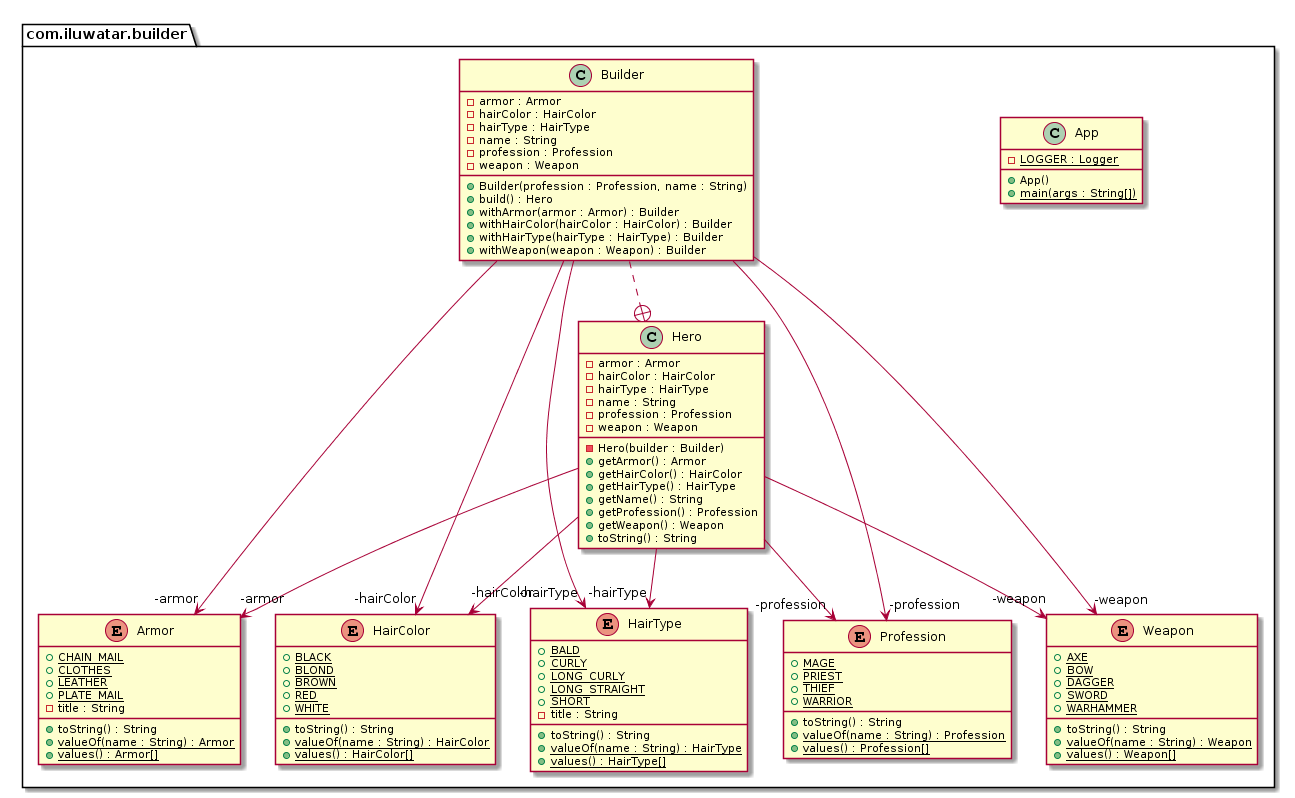

The diagram above was rendered by PlantUML. Its source (embedded in the PNG):
@startuml
package com.iluwatar.builder {
  class App {
    - LOGGER : Logger {static}
    + App()
    + main(args : String[]) {static}
  }
  enum Armor {
    + CHAIN_MAIL {static}
    + CLOTHES {static}
    + LEATHER {static}
    + PLATE_MAIL {static}
    - title : String
    + toString() : String
    + valueOf(name : String) : Armor {static}
    + values() : Armor[] {static}
  }
  enum HairColor {
    + BLACK {static}
    + BLOND {static}
    + BROWN {static}
    + RED {static}
    + WHITE {static}
    + toString() : String
    + valueOf(name : String) : HairColor {static}
    + values() : HairColor[] {static}
  }
  enum HairType {
    + BALD {static}
    + CURLY {static}
    + LONG_CURLY {static}
    + LONG_STRAIGHT {static}
    + SHORT {static}
    - title : String
    + toString() : String
    + valueOf(name : String) : HairType {static}
    + values() : HairType[] {static}
  }
  class Hero {
    - armor : Armor
    - hairColor : HairColor
    - hairType : HairType
    - name : String
    - profession : Profession
    - weapon : Weapon
    - Hero(builder : Builder)
    + getArmor() : Armor
    + getHairColor() : HairColor
    + getHairType() : HairType
    + getName() : String
    + getProfession() : Profession
    + getWeapon() : Weapon
    + toString() : String
  }
  class Builder {
    - armor : Armor
    - hairColor : HairColor
    - hairType : HairType
    - name : String
    - profession : Profession
    - weapon : Weapon
    + Builder(profession : Profession, name : String)
    + build() : Hero
    + withArmor(armor : Armor) : Builder
    + withHairColor(hairColor : HairColor) : Builder
    + withHairType(hairType : HairType) : Builder
    + withWeapon(weapon : Weapon) : Builder
  }
  enum Profession {
    + MAGE {static}
    + PRIEST {static}
    + THIEF {static}
    + WARRIOR {static}
    + toString() : String
    + valueOf(name : String) : Profession {static}
    + values() : Profession[] {static}
  }
  enum Weapon {
    + AXE {static}
    + BOW {static}
    + DAGGER {static}
    + SWORD {static}
    + WARHAMMER {static}
    + toString() : String
    + valueOf(name : String) : Weapon {static}
    + values() : Weapon[] {static}
  }
}
Hero -->  "-profession" Profession
Builder ..+ Hero
Hero -->  "-armor" Armor
Builder -->  "-hairColor" HairColor
Builder -->  "-weapon" Weapon
Builder -->  "-hairType" HairType
Hero -->  "-hairColor" HairColor
Builder -->  "-profession" Profession
Hero -->  "-weapon" Weapon
Hero -->  "-hairType" HairType
Builder -->  "-armor" Armor
@enduml